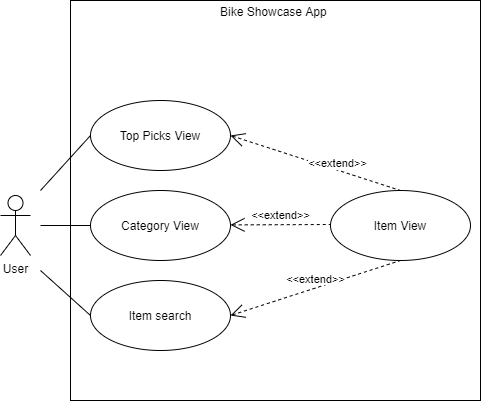

The diagram above was exported from draw.io. Its source (the exported page's mxGraphModel, read from the mxfile embedded in the PNG):
<mxGraphModel dx="769" dy="428" grid="1" gridSize="10" guides="1" tooltips="1" connect="1" arrows="1" fold="1" page="1" pageScale="1" pageWidth="827" pageHeight="1169" math="0" shadow="0">
  <root>
    <mxCell id="0" />
    <mxCell id="1" parent="0" />
    <mxCell id="8EfAHl_o1kmycHyGe4kQ-41" value="" style="html=1;" parent="1" vertex="1">
      <mxGeometry x="140" y="10" width="410" height="400" as="geometry" />
    </mxCell>
    <mxCell id="8EfAHl_o1kmycHyGe4kQ-1" value="User" style="shape=umlActor;verticalLabelPosition=bottom;verticalAlign=top;html=1;" parent="1" vertex="1">
      <mxGeometry x="70" y="205" width="30" height="60" as="geometry" />
    </mxCell>
    <mxCell id="8EfAHl_o1kmycHyGe4kQ-2" value="Top Picks View" style="ellipse;whiteSpace=wrap;html=1;" parent="1" vertex="1">
      <mxGeometry x="160" y="110" width="140" height="70" as="geometry" />
    </mxCell>
    <mxCell id="8EfAHl_o1kmycHyGe4kQ-3" value="Category View" style="ellipse;whiteSpace=wrap;html=1;" parent="1" vertex="1">
      <mxGeometry x="160" y="200" width="140" height="70" as="geometry" />
    </mxCell>
    <mxCell id="8EfAHl_o1kmycHyGe4kQ-4" value="Item search" style="ellipse;whiteSpace=wrap;html=1;" parent="1" vertex="1">
      <mxGeometry x="160" y="290" width="140" height="70" as="geometry" />
    </mxCell>
    <mxCell id="8EfAHl_o1kmycHyGe4kQ-5" value="Item View" style="ellipse;whiteSpace=wrap;html=1;" parent="1" vertex="1">
      <mxGeometry x="400" y="200" width="140" height="70" as="geometry" />
    </mxCell>
    <mxCell id="8EfAHl_o1kmycHyGe4kQ-42" value="Bike Showcase App&amp;nbsp;" style="text;html=1;strokeColor=none;fillColor=none;align=center;verticalAlign=middle;whiteSpace=wrap;rounded=0;" parent="1" vertex="1">
      <mxGeometry x="270" y="20" width="150" as="geometry" />
    </mxCell>
    <mxCell id="8EfAHl_o1kmycHyGe4kQ-62" value="&amp;lt;&amp;lt;extend&amp;gt;&amp;gt;" style="edgeStyle=none;html=1;startArrow=open;endArrow=none;startSize=12;verticalAlign=bottom;dashed=1;labelBackgroundColor=#ffffff;exitX=1;exitY=0.5;exitDx=0;exitDy=0;entryX=0.5;entryY=0;entryDx=0;entryDy=0;" parent="1" source="8EfAHl_o1kmycHyGe4kQ-2" target="8EfAHl_o1kmycHyGe4kQ-5" edge="1">
      <mxGeometry x="0.27" y="-2" width="160" relative="1" as="geometry">
        <mxPoint x="170" y="150" as="sourcePoint" />
        <mxPoint x="240" y="160" as="targetPoint" />
        <mxPoint as="offset" />
      </mxGeometry>
    </mxCell>
    <mxCell id="8EfAHl_o1kmycHyGe4kQ-71" value="&amp;lt;&amp;lt;extend&amp;gt;&amp;gt;" style="edgeStyle=none;html=1;startArrow=open;endArrow=none;startSize=12;verticalAlign=bottom;dashed=1;labelBackgroundColor=none;" parent="1" edge="1">
      <mxGeometry width="160" relative="1" as="geometry">
        <mxPoint x="300" y="234.41" as="sourcePoint" />
        <mxPoint x="400" y="234" as="targetPoint" />
      </mxGeometry>
    </mxCell>
    <mxCell id="8EfAHl_o1kmycHyGe4kQ-72" value="&lt;span style=&quot;background-color: rgb(255 , 255 , 255)&quot;&gt;&amp;lt;&amp;lt;extend&amp;gt;&amp;gt;&lt;/span&gt;" style="edgeStyle=none;html=1;startArrow=open;endArrow=none;startSize=12;verticalAlign=bottom;dashed=1;labelBackgroundColor=none;entryX=0.5;entryY=1;entryDx=0;entryDy=0;exitX=1;exitY=0.5;exitDx=0;exitDy=0;" parent="1" source="8EfAHl_o1kmycHyGe4kQ-4" target="8EfAHl_o1kmycHyGe4kQ-5" edge="1">
      <mxGeometry width="160" relative="1" as="geometry">
        <mxPoint x="320" y="344.40999999999997" as="sourcePoint" />
        <mxPoint x="480" y="344.40999999999997" as="targetPoint" />
      </mxGeometry>
    </mxCell>
    <mxCell id="8EfAHl_o1kmycHyGe4kQ-73" value="" style="edgeStyle=none;html=1;endArrow=none;verticalAlign=bottom;labelBackgroundColor=#ffffff;entryX=0;entryY=0.5;entryDx=0;entryDy=0;" parent="1" target="8EfAHl_o1kmycHyGe4kQ-2" edge="1">
      <mxGeometry width="160" relative="1" as="geometry">
        <mxPoint x="110" y="200" as="sourcePoint" />
        <mxPoint x="270" y="200" as="targetPoint" />
      </mxGeometry>
    </mxCell>
    <mxCell id="8EfAHl_o1kmycHyGe4kQ-74" value="" style="edgeStyle=none;html=1;endArrow=none;verticalAlign=bottom;labelBackgroundColor=#ffffff;entryX=0;entryY=0.5;entryDx=0;entryDy=0;" parent="1" target="8EfAHl_o1kmycHyGe4kQ-3" edge="1">
      <mxGeometry width="160" relative="1" as="geometry">
        <mxPoint x="110" y="235" as="sourcePoint" />
        <mxPoint x="150" y="230" as="targetPoint" />
      </mxGeometry>
    </mxCell>
    <mxCell id="8EfAHl_o1kmycHyGe4kQ-75" value="" style="edgeStyle=none;html=1;endArrow=none;verticalAlign=bottom;labelBackgroundColor=#ffffff;entryX=0;entryY=0.5;entryDx=0;entryDy=0;" parent="1" target="8EfAHl_o1kmycHyGe4kQ-4" edge="1">
      <mxGeometry width="160" relative="1" as="geometry">
        <mxPoint x="110" y="280" as="sourcePoint" />
        <mxPoint x="270" y="290" as="targetPoint" />
      </mxGeometry>
    </mxCell>
  </root>
</mxGraphModel>